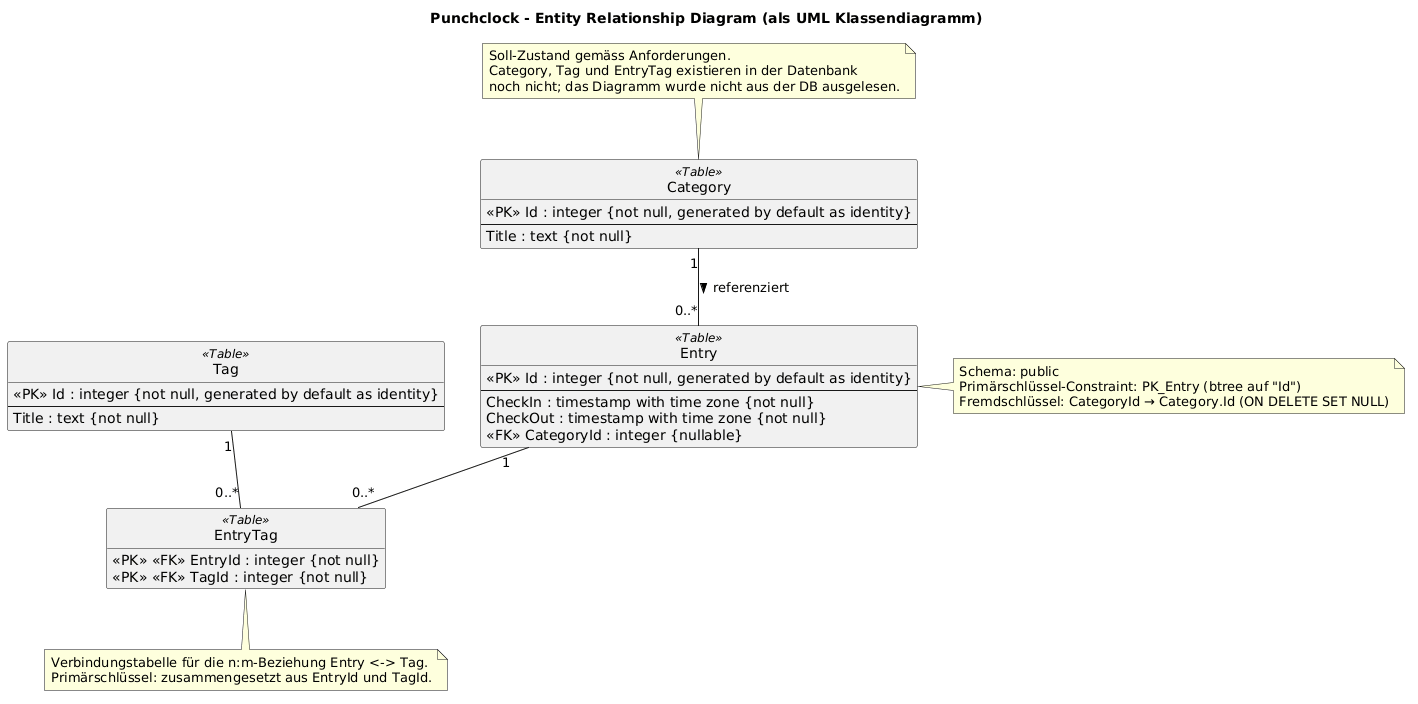

The diagram above was rendered by PlantUML. Its source (embedded in the PNG):
@startuml erd
title Punchclock - Entity Relationship Diagram (als UML Klassendiagramm)

skinparam shadowing false
skinparam classAttributeIconSize 0
hide methods
hide circle

' Quelle Entry: Tabelle public."Entry" in der PostgreSQL-Datenbank (Container "db"),
' ausgelesen mit  \d "Entry"  bzw. in PgAdmin unter Schemas > public > Tables.
' Category, Tag und EntryTag sind die ergänzten Anforderungen (Modell in src/Model).

class Entry <<Table>> {
  <<PK>> Id : integer {not null, generated by default as identity}
  --
  CheckIn : timestamp with time zone {not null}
  CheckOut : timestamp with time zone {not null}
  <<FK>> CategoryId : integer {nullable}
}

class Category <<Table>> {
  <<PK>> Id : integer {not null, generated by default as identity}
  --
  Title : text {not null}
}

class Tag <<Table>> {
  <<PK>> Id : integer {not null, generated by default as identity}
  --
  Title : text {not null}
}

class EntryTag <<Table>> {
  <<PK>> <<FK>> EntryId : integer {not null}
  <<PK>> <<FK>> TagId : integer {not null}
}

' 1:n - eine Category kann mehreren Entries zugeordnet sein, ein Entry hat höchstens eine Category
Category "1" -- "0..*" Entry : referenziert >

' n:m - ein Entry kann mehrere Tags haben, ein Tag kann mehreren Entries zugeordnet sein
Entry "1" -- "0..*" EntryTag
Tag "1" -- "0..*" EntryTag

note right of Entry
  Schema: public
  Primärschlüssel-Constraint: PK_Entry (btree auf "Id")
  Fremdschlüssel: CategoryId → Category.Id (ON DELETE SET NULL)
end note

note bottom of EntryTag
  Verbindungstabelle für die n:m-Beziehung Entry <-> Tag.
  Primärschlüssel: zusammengesetzt aus EntryId und TagId.
end note

note as N1
  Soll-Zustand gemäss Anforderungen.
  Category, Tag und EntryTag existieren in der Datenbank
  noch nicht; das Diagramm wurde nicht aus der DB ausgelesen.
end note
N1 .. Category

@enduml